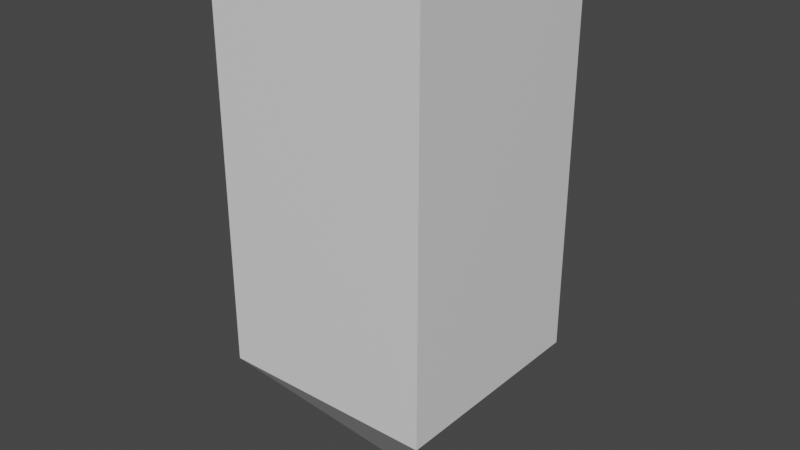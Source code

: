 # Source: Player-Collider-Model.blend  (saved by Blender 2.93.21; exported with 4.5.12 LTS)
import bpy
from mathutils import Matrix  # noqa: F401  (used for matrix-valued properties, if any)

bpy.ops.wm.read_factory_settings(use_empty=True)
scene = bpy.context.scene
scene.name = 'Scene'

# ---- collections
col_collection = bpy.data.collections.new('Collection'); scene.collection.children.link(col_collection)

# ---- materials (node trees are filled in below, after node groups)
mat_material = bpy.data.materials.new('Material')
mat_material.alpha_threshold = 0.0
mat_material.use_transparent_shadow = False
mat_material.line_color = (0.0, 0.0, 0.0, 1.0)

# ---- material node trees
mat_material.use_nodes = True; mat_material.node_tree.nodes.clear()
_N = mat_material.node_tree.nodes; _L = mat_material.node_tree.links
n0 = _N.new('ShaderNodeOutputMaterial'); n0.name = 'Material Output'; n0.location = (300, 300)
n1 = _N.new('ShaderNodeBsdfPrincipled'); n1.name = 'Principled BSDF'; n1.location = (10, 300)
n1.distribution = 'GGX'
n1.subsurface_method = 'BURLEY'
n1.inputs[2].default_value = 0.4
n1.inputs[3].default_value = 1.45
n1.inputs[27].default_value = (0.0, 0.0, 0.0, 1.0)
n1.inputs[28].default_value = 1.0
_L.new(n1.outputs[0], n0.inputs[0])
n0.is_active_output = True

# ---- world
world_world = bpy.data.worlds.new('World'); scene.world = world_world
world_world.use_nodes = True; world_world.node_tree.nodes.clear()
_N = world_world.node_tree.nodes; _L = world_world.node_tree.links
n0 = _N.new('ShaderNodeOutputWorld'); n0.name = 'World Output'; n0.location = (300, 300)
n1 = _N.new('ShaderNodeBackground'); n1.name = 'Background'; n1.location = (10, 300)
n1.inputs[0].default_value = (0.05088, 0.05088, 0.05088, 1.0)
_L.new(n1.outputs[0], n0.inputs[0])
n0.is_active_output = True
world_world.color = (0.05088, 0.05088, 0.05088)
world_world.use_sun_shadow = False
world_world.sun_shadow_jitter_overblur = 0.0

# ---- meshes
me_cube = bpy.data.meshes.new('Cube')
me_cube.from_pydata([(0.8, 0.8, 2.0), (0.8, 0.8, -1.0), (0.8, -0.8, 2.0), (0.8, -0.8, -1.0), (-0.8, 0.8, 2.0), (-0.8, 0.8, -1.0), (-0.8, -0.8, 2.0), (-0.8, -0.8, -1.0), (-9.802e-08, 9.802e-08, -2.0)], [], [(0, 4, 6, 2), (1, 0, 2, 3), (3, 7, 8), (5, 1, 8), (8, 1, 3), (8, 7, 5), (7, 6, 4, 5), (3, 2, 6, 7), (5, 4, 0, 1)])
_uv = me_cube.uv_layers.new(name='UVMap')
_uv.uv.foreach_set('vector', [0.625, 0.5, 0.875, 0.5, 0.875, 0.75, 0.625, 0.75, 0.375, 0.5, 0.625, 0.5, 0.625, 0.75, 0.375, 0.75, 0.375, 0.75, 0.125, 0.75, 0.25, 0.625, 0.125, 0.5, 0.375, 0.5, 0.25, 0.625, 0.25, 0.625, 0.375, 0.5, 0.375, 0.75, 0.25, 0.625, 0.125, 0.75, 0.125, 0.5, 0.375, 0.0, 0.625, 0.0, 0.625, 0.25, 0.375, 0.25, 0.375, 0.75, 0.625, 0.75, 0.625, 1.0, 0.375, 1.0, 0.375, 0.25, 0.625, 0.25, 0.625, 0.5, 0.375, 0.5])
me_cube.materials.append(mat_material)
me_cube.use_remesh_preserve_volume = False
me_cube.use_remesh_preserve_attributes = False
me_cube.use_mirror_vertex_groups = False
me_cube.update()

# ---- objects
ob_cube = bpy.data.objects.new('Cube', me_cube)

# ---- transforms, parenting, visibility, modifiers, constraints
ob_cube.location = (0.0, 0.0, 0.0)
ob_cube.lock_rotations_4d = False
ob_cube.empty_display_type = 'ARROWS'
ob_cube.lineart.crease_threshold = 0.0

# ---- collection membership
col_collection.objects.link(ob_cube)

# ---- scene / render settings (as saved in the file)
scene.frame_start = 1; scene.frame_end = 250; scene.frame_set(1)
scene.render.engine = 'BLENDER_EEVEE_NEXT'
scene.cycles.use_denoising = False
scene.cycles.samples = 128
scene.cycles.sampling_pattern = 'TABULATED_SOBOL'
scene.cycles.use_adaptive_sampling = False
scene.cycles.use_light_tree = False
scene.view_settings.view_transform = 'Filmic'
bpy.context.view_layer.update()

# ---- added for rendering (the .blend has no active camera and no usable light): camera, sun
cam_auto = bpy.data.cameras.new('AutoCamera')
cam_auto.lens = 50.0
cam_auto.sensor_width = 36.0
cam_auto.clip_end = 1000.0
ob_auto_camera = bpy.data.objects.new('AutoCamera', cam_auto)
scene.collection.objects.link(ob_auto_camera)
ob_auto_camera.location = (4.25201, -5.10241, 3.40161)
ob_auto_camera.rotation_euler = (1.09748, -7.21219e-08, 0.694738)
scene.camera = ob_auto_camera
light_auto_sun = bpy.data.lights.new('AutoSun', 'SUN')
light_auto_sun.energy = 3.0
light_auto_sun.angle = 0.0523599
ob_auto_sun = bpy.data.objects.new('AutoSun', light_auto_sun)
scene.collection.objects.link(ob_auto_sun)
ob_auto_sun.rotation_euler = (0.872665, 0.174533, 0.523599)
bpy.context.view_layer.update()
